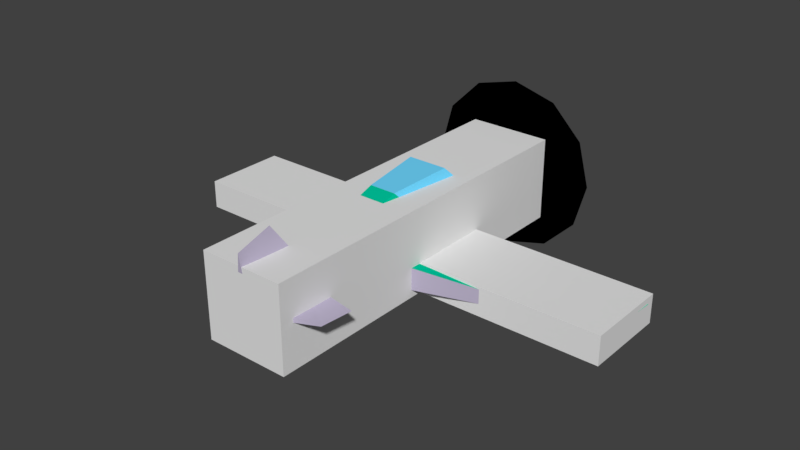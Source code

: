 # Source: bf109.blend  (saved by Blender 2.92.15; exported with 4.5.12 LTS)
import bpy
from mathutils import Matrix  # noqa: F401  (used for matrix-valued properties, if any)

bpy.ops.wm.read_factory_settings(use_empty=True)
scene = bpy.context.scene
scene.name = 'Scene'

# ---- collections
col_lod0 = bpy.data.collections.new('lod0'); scene.collection.children.link(col_lod0)

# ---- images (referenced by path relative to the original .blend; pixels are not part of the script)
import os
ASSET_DIR = os.environ.get("B2B_ASSET_DIR", "")  # directory of the original .blend (textures are referenced by path, not embedded)
HERE = os.path.dirname(os.path.abspath(__file__))  # packed textures are extracted next to this script under _unpacked/

def load_image(name, relpath, width, height, colorspace="sRGB"):
    """Load a texture the original file referenced (path relative to the .blend, or extracted next to this script)."""
    p = next((c for c in (os.path.join(HERE, relpath), os.path.join(ASSET_DIR, relpath)) if relpath and os.path.exists(c)), "")
    if p:
        img = bpy.data.images.load(p, check_existing=True)
        img.name = name
    else:  # same state as the original file: an image datablock whose file is absent (Cycles renders it pink)
        img = bpy.data.images.new(name, width, height)
        img.source = "FILE"
        img.filepath = "//" + (relpath or name)
    img.colorspace_settings.name = colorspace
    return img
img_picoplane_png = load_image('picoplane.png', 'picoplane.png', 1024, 1024, 'sRGB')

# ---- materials (node trees are filled in below, after node groups)
mat_propeller = bpy.data.materials.new('propeller')
mat_propeller.alpha_threshold = 0.0
mat_propeller.use_transparent_shadow = False
mat_propeller.diffuse_color = (0.0, 0.0, 0.0, 0.5)
mat_propeller.roughness = 0.5
mat_propeller.line_color = (0.0, 0.0, 0.0, 1.0)
mat_cone = bpy.data.materials.new('cone')
mat_cone.use_backface_culling = True
mat_cone.use_transparent_shadow = False
mat_cone.diffuse_color = (0.0, 0.0, 0.0, 1.0)
mat_canopy = bpy.data.materials.new('canopy')
mat_canopy.use_backface_culling = True
mat_canopy.use_transparent_shadow = False
mat_canopy.diffuse_color = (0.1608, 0.6784, 1.0, 1.0)
mat_body = bpy.data.materials.new('body')
mat_body.use_backface_culling = True
mat_body.use_transparent_shadow = False
mat_body.diffuse_color = (0.5137, 0.4627, 0.6118, 1.0)
mat_texture = bpy.data.materials.new('texture')
mat_texture.use_transparent_shadow = False
mat_engine = bpy.data.materials.new('engine')
mat_engine.use_backface_culling = True
mat_engine.use_transparent_shadow = False
mat_engine.diffuse_color = (1.0, 0.9255, 0.1529, 1.0)
mat_body_back = bpy.data.materials.new('body_back')
mat_body_back.use_backface_culling = True
mat_body_back.use_transparent_shadow = False
mat_body_back.diffuse_color = (0.3725, 0.3412, 0.3098, 1.0)
mat_canopy_noborders = bpy.data.materials.new('canopy_noborders')
mat_canopy_noborders.use_transparent_shadow = False
mat_canopy_noborders.diffuse_color = (0.162, 0.6795, 1.0, 1.0)
mat_markings = bpy.data.materials.new('markings')
mat_markings.use_transparent_shadow = False
mat_markings.diffuse_color = (0.0, 0.0, 0.0, 1.0)
mat_body_top = bpy.data.materials.new('body_top')
mat_body_top.use_transparent_shadow = False
mat_body_top.diffuse_color = (0.0, 0.5294, 0.3176, 1.0)

# ---- material node trees
mat_texture.use_nodes = True; mat_texture.node_tree.nodes.clear()
_N = mat_texture.node_tree.nodes; _L = mat_texture.node_tree.links
n0 = _N.new('ShaderNodeBsdfPrincipled'); n0.name = 'Principled BSDF'; n0.location = (-7, 373)
n0.distribution = 'GGX'
n0.subsurface_method = 'BURLEY'
n0.inputs[3].default_value = 1.45
n0.inputs[27].default_value = (0.0, 0.0, 0.0, 1.0)
n0.inputs[28].default_value = 1.0
n1 = _N.new('ShaderNodeOutputMaterial'); n1.name = 'Material Output'; n1.location = (337, 380)
n2 = _N.new('ShaderNodeTexImage'); n2.name = 'Image Texture'; n2.location = (-449, 389)
n2.image = img_picoplane_png
n2.interpolation = 'Closest'
_L.new(n0.outputs[0], n1.inputs[0])
_L.new(n2.outputs[0], n0.inputs[0])
n1.is_active_output = True

# ---- world
world_world = bpy.data.worlds.new('World'); scene.world = world_world
world_world.color = (0.05088, 0.05088, 0.05088)
world_world.use_sun_shadow = False
world_world.sun_shadow_jitter_overblur = 0.0
world_world.cycles.sampling_method = 'MANUAL'

# ---- meshes
me_cube_001 = bpy.data.meshes.new('Cube.001')
me_cube_001.from_pydata([(-1.0, -5.016, -0.5974), (-1.0, -5.016, 1.403), (-1.0, 3.606, -0.5974), (-1.0, 3.606, 1.403), (1.0, -5.016, -0.5974), (1.0, -5.016, 1.403), (1.0, 3.606, -0.5974), (1.0, 3.606, 1.403)], [], [(0, 1, 3, 2), (2, 3, 7, 6), (6, 7, 5, 4), (4, 5, 1, 0), (2, 6, 4, 0), (7, 3, 1, 5)])
_uv = me_cube_001.uv_layers.new(name='UVMap')
_uv.uv.foreach_set('vector', [0.375, 0.0, 0.625, 0.0, 0.625, 0.25, 0.375, 0.25, 0.375, 0.25, 0.625, 0.25, 0.625, 0.5, 0.375, 0.5, 0.375, 0.5, 0.625, 0.5, 0.625, 0.75, 0.375, 0.75, 0.375, 0.75, 0.625, 0.75, 0.625, 1.0, 0.375, 1.0, 0.125, 0.5, 0.375, 0.5, 0.375, 0.75, 0.125, 0.75, 0.625, 0.5, 0.875, 0.5, 0.875, 0.75, 0.625, 0.75])
me_cube_001.use_remesh_fix_poles = True
me_cube_001.use_remesh_preserve_attributes = False
me_cube_001.use_mirror_vertex_groups = False
me_cube_001.update()
me_cube_002 = bpy.data.meshes.new('Cube.002')
me_cube_002.from_pydata([(-5.329, -1.0, -0.5733), (-5.329, -1.0, 0.1073), (-5.329, 1.0, -0.5733), (-5.329, 1.0, 0.1073), (5.329, -1.0, -0.5733), (5.329, -1.0, 0.1073), (5.329, 1.0, -0.5733), (5.329, 1.0, 0.1073)], [], [(0, 1, 3, 2), (2, 3, 7, 6), (6, 7, 5, 4), (4, 5, 1, 0), (2, 6, 4, 0), (7, 3, 1, 5)])
_uv = me_cube_002.uv_layers.new(name='UVMap')
_uv.uv.foreach_set('vector', [0.375, 0.0, 0.625, 0.0, 0.625, 0.25, 0.375, 0.25, 0.375, 0.25, 0.625, 0.25, 0.625, 0.5, 0.375, 0.5, 0.375, 0.5, 0.625, 0.5, 0.625, 0.75, 0.375, 0.75, 0.375, 0.75, 0.625, 0.75, 0.625, 1.0, 0.375, 1.0, 0.125, 0.5, 0.375, 0.5, 0.375, 0.75, 0.125, 0.75, 0.625, 0.5, 0.875, 0.5, 0.875, 0.75, 0.625, 0.75])
me_cube_002.use_remesh_fix_poles = True
me_cube_002.use_remesh_preserve_attributes = False
me_cube_002.use_mirror_vertex_groups = False
me_cube_002.update()
me_cube = bpy.data.meshes.new('Cube')
me_cube.from_pydata([(-0.7489, 1.0, 1.042), (-0.461, 3.513, -0.002698), (-0.3172, -1.003, 1.511), (-0.4687, 0.487, 1.612), (-0.7804, 2.317, -0.4422), (-0.346, 3.479, 0.9084), (-0.2628, -3.44, 0.7458), (-0.2628, -4.935, -0.2221), (-0.8533, 1.0, -0.5842), (-0.8146, 1.041, 0.02135), (-0.6561, -1.322, -0.4486), (-0.6561, -1.322, 0.1159), (-5.344, 0.8053, -0.04297), (-5.296, -0.5245, -0.04297), (-0.2348, -3.564, 0.5392), (-1.631, -3.792, 0.5111), (-1.565, -4.553, 0.5111), (-0.2468, -3.587, 0.2745), (-0.123, -4.916, 0.5805), (-0.1501, -4.916, 0.3338), (-0.3775, 3.549, 0.4536), (0.7489, 1.0, 1.042), (0.461, 3.513, -0.002698), (0.8533, 1.0, -0.5842), (3.887e-07, 1.193, 1.042), (0.3172, -1.003, 1.511), (0.4687, 0.487, 1.612), (0.7804, 2.317, -0.4422), (0.346, 3.479, 0.9084), (0.2628, -3.44, 0.7458), (0.2628, -4.935, -0.2221), (-1.377e-06, -4.226, 1.937), (-1.642e-06, -5.039, 1.687), (0.8146, 1.041, 0.02135), (0.6561, -1.322, -0.4486), (0.6561, -1.322, 0.1159), (5.344, 0.8053, -0.04297), (5.296, -0.5245, -0.04297), (0.2348, -3.564, 0.5392), (1.631, -3.792, 0.5111), (1.565, -4.553, 0.5111), (0.2468, -3.587, 0.2745), (0.123, -4.916, 0.5805), (0.1501, -4.916, 0.3338), (1.358e-06, 4.168, 0.4536), (1.157e-06, 3.549, 0.8871), (1.157e-06, 3.549, 0.02006), (0.3776, 3.549, 0.4536), (-0.5069, -0.6555, 1.125), (0.5069, -0.6555, 1.125), (-2.673, 0.2703, 0.02118), (-4.073, 0.2698, -0.001511), (-2.673, -0.1294, 0.03673), (-4.073, -0.1299, 0.01404), (-3.173, -0.6292, 0.04807), (-3.173, 0.7697, -0.006365), (-3.573, -0.6293, 0.04159), (-3.573, 0.7696, -0.01285), (2.673, 0.2703, 0.02118), (4.073, 0.2698, -0.001511), (2.673, -0.1294, 0.03673), (4.073, -0.1299, 0.01404), (3.173, -0.6292, 0.04807), (3.173, 0.7697, -0.006365), (3.573, -0.6293, 0.04159), (3.573, 0.7696, -0.01285), (-0.4759, 3.208, 0.4286), (-0.5189, 3.209, 0.1803), (-0.7045, 1.842, 0.464), (-0.7475, 1.843, 0.2156), (0.4759, 3.208, 0.4286), (0.5189, 3.209, 0.1803), (0.7045, 1.842, 0.464), (0.7475, 1.843, 0.2156), (0.0, 3.767, 0.4526), (0.0, 3.767, -1.648), (-1.05, 3.767, -1.367), (-1.819, 3.767, -0.5977), (-2.101, 3.767, 0.4526), (-1.819, 3.767, 1.503), (-1.05, 3.767, 2.272), (-5.008e-07, 3.767, 2.553), (1.05, 3.767, 2.272), (1.819, 3.767, 1.503), (2.101, 3.767, 0.4526), (1.819, 3.767, -0.5977), (1.05, 3.767, -1.367)], [], [(8, 0, 4), (28, 5, 24), (24, 5, 0), (6, 32, 31), (6, 29, 25, 2), (40, 39, 38, 42), (11, 13, 10), (12, 9, 8), (29, 6, 31), (18, 16, 19), (15, 14, 17), (41, 39, 40, 43), (16, 15, 17, 19), (20, 44, 46), (45, 44, 20), (12, 13, 11, 9), (3, 2, 25, 26), (0, 48, 2, 3), (22, 1, 5, 28), (8, 7, 6), (6, 7, 32), (23, 27, 21), (5, 1, 4, 0), (24, 21, 28), (7, 30, 32), (29, 31, 32), (35, 34, 37), (36, 23, 33), (13, 12, 8, 10), (42, 43, 40), (39, 41, 38), (7, 8, 23, 30), (14, 15, 16, 18), (47, 46, 44), (45, 47, 44), (35, 37, 36, 33), (26, 25, 49, 21), (37, 34, 23, 36), (23, 29, 30), (29, 32, 30), (4, 27, 23, 8), (1, 22, 27, 4), (27, 22, 28, 21), (0, 8, 6, 48), (6, 2, 48), (21, 49, 29, 23), (29, 49, 25), (21, 24, 26), (26, 24, 3), (0, 3, 24), (50, 51, 53, 52), (54, 55, 57, 56), (58, 60, 61, 59), (62, 64, 65, 63), (66, 67, 69, 68), (70, 72, 73, 71), (74, 75, 76), (74, 76, 77), (74, 77, 78), (74, 78, 79), (74, 79, 80), (74, 80, 81), (74, 81, 82), (74, 82, 83), (74, 83, 84), (74, 84, 85), (74, 85, 86), (74, 86, 75)])
me_cube.polygons.foreach_set('material_index', [5, 5, 5, 3, 9, 3, 3, 3, 3, 3, 3, 3, 3, 1, 1, 9, 2, 2, 6, 3, 3, 5, 5, 5, 3, 3, 3, 3, 3, 3, 3, 3, 3, 1, 1, 9, 2, 3, 3, 3, 3, 3, 5, 3, 9, 3, 9, 7, 7, 7, 8, 8, 8, 8, 8, 8, 0, 0, 0, 0, 0, 0, 0, 0, 0, 0, 0, 0])
_uv = me_cube.uv_layers.new(name='UVMap')
_uv.uv.foreach_set('vector', [0.1875, 0.8594, 0.1875, 0.9766, 0.09375, 0.8594, 0.007812, 1.0, 0.007812, 0.9766, 0.1797, 0.9922, 0.1797, 1.0, 0.0, 0.9688, 0.1797, 0.9688, 0.2812, 0.75, 0.375, 0.8594, 0.3203, 0.8594, 0.5, 0.9844, 0.5, 1.0, 0.3438, 1.0, 0.3438, 0.9844, 0.9448, 0.8443, 0.9137, 1.0, 0.8169, 0.7278, 0.9478, 0.5, 0.2309, 0.1301, 0.5485, 0.1667, 0.2322, 0.2265, 0.0, 0.7969, 0.125, 0.7656, 0.125, 0.7969, 0.2812, 0.75, 0.3359, 0.75, 0.3125, 0.8594, 0.9478, 0.5, 0.9448, 0.1557, 0.9508, 0.3466, 0.9137, 0.0, 0.8169, 0.2722, 0.9508, 0.2303, 0.9508, 0.7697, 0.9137, 1.0, 0.9448, 0.8443, 0.9508, 0.6534, 0.9448, 0.1557, 0.9137, 0.0, 0.9508, 0.2303, 0.9508, 0.3466, 0.1094, 0.7656, 0.09375, 0.7812, 0.08594, 0.7656, 0.1094, 0.7891, 0.09375, 0.7812, 0.1094, 0.7656, 0.125, 0.8594, 0.125, 0.7891, 0.375, 0.75, 0.375, 0.8594, 0.0, 0.0, 0.0, 0.0, 0.0, 0.0, 0.0, 0.0, 0.0, 0.0, 0.0, 0.0, 0.0, 0.0, 0.0, 0.0, 0.07031, 0.8047, 0.07031, 0.75, 0.125, 0.75, 0.125, 0.8047, 0.1484, 0.8594, 0.5, 0.8594, 0.5, 0.9844, 0.2812, 0.75, 0.375, 0.75, 0.375, 0.8594, 0.1686, 0.4715, 0.1496, 0.5702, 0.04583, 0.4625, 0.0, 0.9766, 0.0, 0.8594, 0.09375, 0.8594, 0.1875, 0.9766, 0.1797, 1.0, 0.1797, 0.9688, 0.0, 0.9688, 0.8743, 0.8438, 0.8345, 0.8438, 0.8544, 0.6989, 0.08767, 0.1267, 0.0, 0.06014, 0.02339, 0.0, 0.2309, 0.5246, 0.2322, 0.4281, 0.5485, 0.4879, 0.0, 0.4823, 0.8169, 0.3273, 0.8169, 0.6546, 0.0, 0.8594, 0.0, 0.8047, 0.125, 0.8047, 0.125, 0.8594, 0.9478, 0.5, 0.9508, 0.6534, 0.9448, 0.8443, 0.9137, 1.0, 0.9508, 0.7697, 0.8169, 0.7278, 0.125, 0.8594, 0.04688, 0.8594, 0.04688, 0.8047, 0.125, 0.8047, 0.2969, 0.8516, 0.2969, 0.7656, 0.3516, 0.7656, 0.3516, 0.8516, 0.08594, 0.7891, 0.08594, 0.7656, 0.09375, 0.7812, 0.1094, 0.7891, 0.08594, 0.7891, 0.09375, 0.7812, 0.375, 0.8594, 0.125, 0.8125, 0.125, 0.75, 0.375, 0.75, 0.0, 0.0, 0.0, 0.0, 0.0, 0.0, 0.0, 0.0, 0.0, 0.8594, 0.125, 0.8594, 0.125, 0.8047, 0.0, 0.8047, 0.1686, 0.4715, 0.08767, 0.1267, 0.1686, 0.01882, 0.08767, 0.1267, 0.02339, 0.0, 0.1686, 0.01882, 0.0, 0.8594, 0.0, 0.8047, 0.04688, 0.8047, 0.04688, 0.8594, 0.08594, 0.75, 0.08594, 0.8047, 0.0, 0.8047, 0.0, 0.75, 0.1496, 0.5702, 0.1061, 0.6574, 0.0368, 0.6496, 0.04583, 0.4625, 0.0, 0.0, 0.1484, 0.8594, 0.5, 0.9844, 0.0, 0.0, 0.5, 0.9844, 0.0, 0.0, 0.0, 0.0, 0.0, 0.0, 0.0, 0.0, 0.08767, 0.1267, 0.1686, 0.4715, 0.08767, 0.1267, 0.0, 0.0, 0.0, 0.0, 0.0, 0.0, 0.1797, 1.0, 0.0, 0.0, 0.0, 0.0, 0.1797, 1.0, 0.0, 0.0, 0.0, 0.0, 0.0, 0.0, 0.1797, 1.0, 0.0, 0.0, 1.0, 0.0, 1.0, 1.0, 0.0, 1.0, 0.0, 0.0, 1.0, 0.0, 1.0, 1.0, 0.0, 1.0, 0.0, 0.0, 0.0, 1.0, 1.0, 1.0, 1.0, 0.0, 0.0, 0.0, 0.0, 1.0, 1.0, 1.0, 1.0, 0.0, 0.0, 0.0, 1.0, 0.0, 1.0, 1.0, 0.0, 1.0, 0.0, 0.0, 0.0, 1.0, 1.0, 1.0, 1.0, 0.0, 0.5, 0.5, 0.5, 1.0, 0.25, 0.933, 0.5, 0.5, 0.25, 0.933, 0.06699, 0.75, 0.5, 0.5, 0.06699, 0.75, 0.0, 0.5, 0.5, 0.5, 0.0, 0.5, 0.06699, 0.25, 0.5, 0.5, 0.06699, 0.25, 0.25, 0.06699, 0.5, 0.5, 0.25, 0.06699, 0.5, 0.0, 0.5, 0.5, 0.5, 0.0, 0.75, 0.06699, 0.5, 0.5, 0.75, 0.06699, 0.933, 0.25, 0.5, 0.5, 0.933, 0.25, 1.0, 0.5, 0.5, 0.5, 1.0, 0.5, 0.933, 0.75, 0.5, 0.5, 0.933, 0.75, 0.75, 0.933, 0.5, 0.5, 0.75, 0.933, 0.5, 1.0])
me_cube.materials.append(mat_propeller)
me_cube.materials.append(mat_cone)
me_cube.materials.append(mat_canopy)
me_cube.materials.append(mat_body)
me_cube.materials.append(mat_texture)
me_cube.materials.append(mat_engine)
me_cube.materials.append(mat_body_back)
me_cube.materials.append(mat_canopy_noborders)
me_cube.materials.append(mat_markings)
me_cube.materials.append(mat_body_top)
me_cube.use_remesh_preserve_volume = False
me_cube.use_remesh_preserve_attributes = False
me_cube.use_mirror_vertex_groups = False
me_cube.update()

# ---- objects
ob_anchor_0 = bpy.data.objects.new('anchor:0', None)
ob_anchor_1 = bpy.data.objects.new('anchor:1', None)
ob_hull_0 = bpy.data.objects.new('hull:0', me_cube_001)
ob_hull_1 = bpy.data.objects.new('hull:1', me_cube_002)
ob_model = bpy.data.objects.new('model', me_cube)

# ---- transforms, parenting, visibility, modifiers, constraints
ob_anchor_0.location = (-2.521, 1.137, -0.1383)
ob_anchor_0.empty_display_type = 'ARROWS'
ob_anchor_0.lineart.crease_threshold = 0.0
ob_anchor_1.location = (2.521, 1.137, -0.1383)
ob_anchor_1.empty_display_type = 'ARROWS'
ob_anchor_1.lineart.crease_threshold = 0.0
ob_hull_0.location = (0.0, 0.0, 0.0)
ob_hull_0.display_type = 'WIRE'
ob_hull_0.lineart.crease_threshold = 0.0
ob_hull_1.location = (0.0, 0.0, 0.0)
ob_hull_1.display_type = 'WIRE'
ob_hull_1.display.show_shadows = False
ob_hull_1.lineart.crease_threshold = 0.0
ob_model.location = (0.0, 0.0, 0.0)
ob_model.lock_rotations_4d = False
ob_model.empty_display_type = 'ARROWS'
ob_model.lineart.crease_threshold = 0.0
_vg = ob_model.vertex_groups.new(name='1')
_vg = ob_model.vertex_groups.new(name='2')
_vg = ob_model.vertex_groups.new(name='1:decal')
_vg = ob_model.vertex_groups.new(name='2:decal')
_vg = ob_model.vertex_groups.new(name='3')
_vg = ob_model.vertex_groups.new(name='4')
_vg = ob_model.vertex_groups.new(name='4:decal')
_vg = ob_model.vertex_groups.new(name='3:decal')
_vg = ob_model.vertex_groups.new(name='frame:0')
_vg = ob_model.vertex_groups.new(name='frame:1')
_vg = ob_model.vertex_groups.new(name='frame:2')

# ---- collection membership
scene.collection.objects.link(ob_anchor_0)
scene.collection.objects.link(ob_anchor_1)
scene.collection.objects.link(ob_hull_0)
scene.collection.objects.link(ob_hull_1)
col_lod0.objects.link(ob_model)

# ---- scene / render settings (as saved in the file)
scene.frame_start = 1; scene.frame_end = 250; scene.frame_set(21)
scene.render.engine = 'BLENDER_EEVEE_NEXT'
scene.render.resolution_percentage = 50
scene.render.dither_intensity = 0.0
scene.cycles.use_denoising = False
scene.cycles.samples = 128
scene.cycles.sampling_pattern = 'TABULATED_SOBOL'
scene.cycles.light_sampling_threshold = 0.0
scene.cycles.use_adaptive_sampling = False
scene.cycles.use_light_tree = False
scene.cycles.blur_glossy = 0.0
scene.cycles.sample_clamp_indirect = 0.0
scene.view_settings.view_transform = 'Standard'
bpy.context.view_layer.update()

# ---- added for rendering (the .blend has no active camera and no usable light): camera, sun
cam_auto = bpy.data.cameras.new('AutoCamera')
cam_auto.lens = 50.0
cam_auto.sensor_width = 36.0
cam_auto.clip_end = 1000.0
ob_auto_camera = bpy.data.objects.new('AutoCamera', cam_auto)
scene.collection.objects.link(ob_auto_camera)
ob_auto_camera.location = (13.6183, -16.7773, 11.3472)
ob_auto_camera.rotation_euler = (1.09748, -7.21219e-08, 0.694738)
scene.camera = ob_auto_camera
light_auto_sun = bpy.data.lights.new('AutoSun', 'SUN')
light_auto_sun.energy = 3.0
light_auto_sun.angle = 0.0523599
ob_auto_sun = bpy.data.objects.new('AutoSun', light_auto_sun)
scene.collection.objects.link(ob_auto_sun)
ob_auto_sun.rotation_euler = (0.872665, 0.174533, 0.523599)
bpy.context.view_layer.update()
